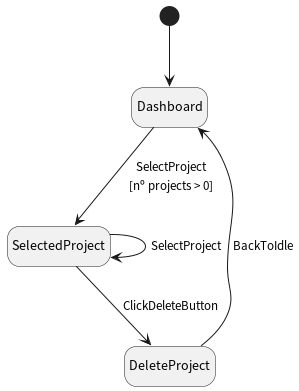

The diagram above was rendered by PlantUML. Its source (embedded in the PNG):
@startuml
hide empty description

[*] --> Dashboard

Dashboard --> SelectedProject : SelectProject\n[nº projects > 0]

SelectedProject --> SelectedProject : SelectProject
SelectedProject --> DeleteProject : ClickDeleteButton

DeleteProject --> Dashboard : BackToIdle

@enduml